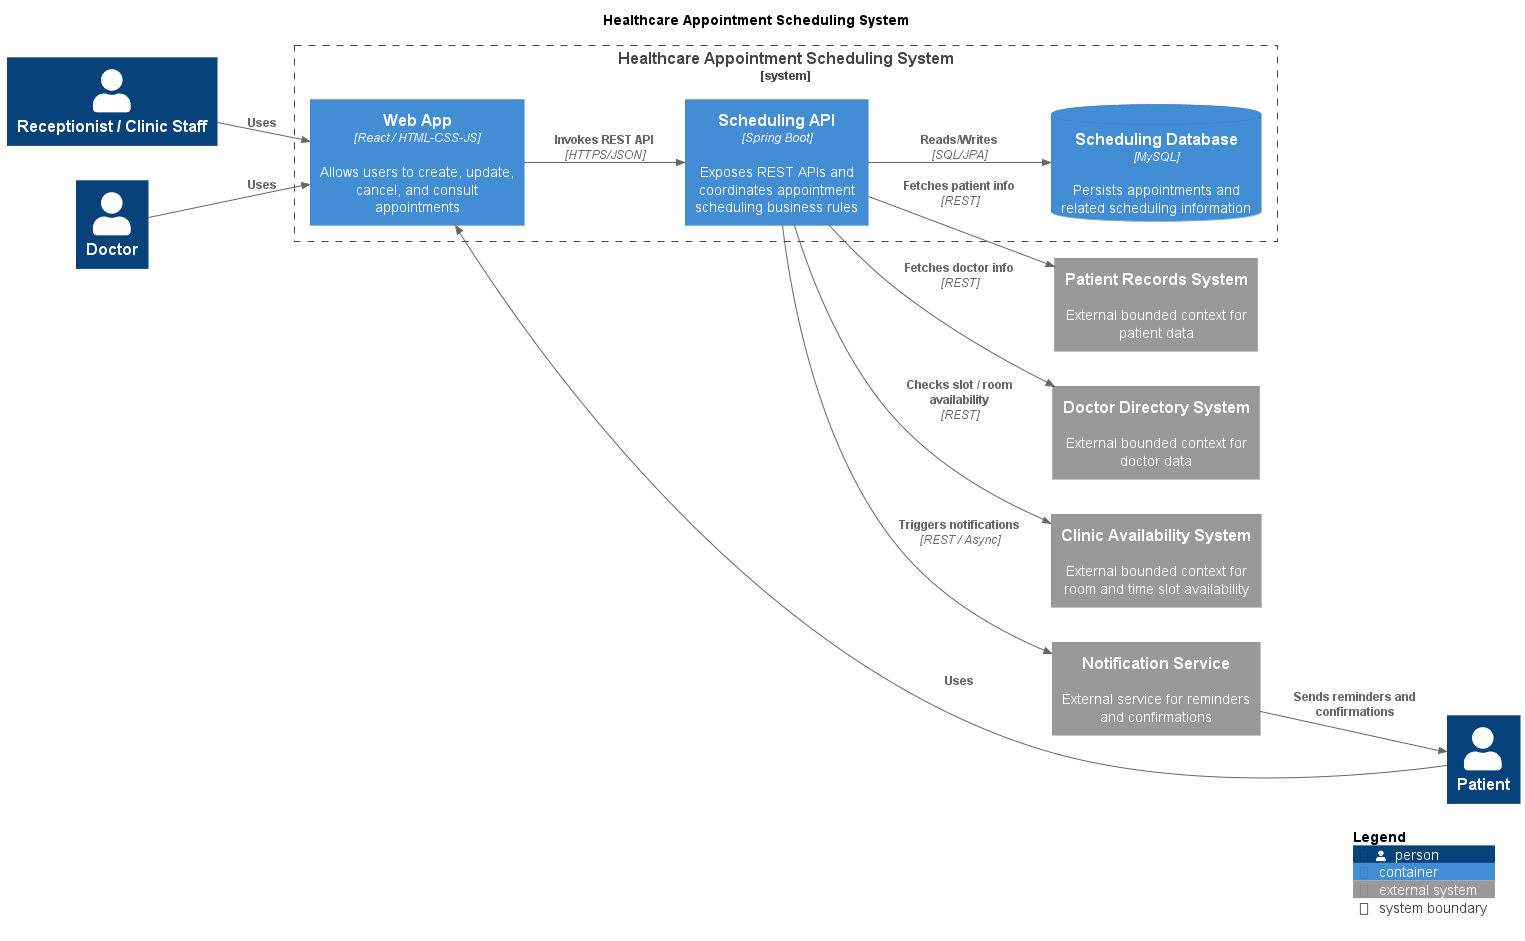

The diagram above was rendered by PlantUML. Its source (embedded in the PNG):
@startuml
!includeurl https://raw.githubusercontent.com/plantuml-stdlib/C4-PlantUML/master/C4_Container.puml

title Level 2 - Container Diagram
title Healthcare Appointment Scheduling System

LAYOUT_LEFT_RIGHT()

Person(patient, "Patient")
Person(staff, "Receptionist / Clinic Staff")
Person(doctor, "Doctor")

System_Boundary(system, "Healthcare Appointment Scheduling System") {
    Container(web, "Web App", "React / HTML-CSS-JS", "Allows users to create, update, cancel, and consult appointments")
    Container(app, "Scheduling API", "Spring Boot", "Exposes REST APIs and coordinates appointment scheduling business rules")
    ContainerDb(database, "Scheduling Database", "MySQL", "Persists appointments and related scheduling information")
}

System_Ext(prs, "Patient Records System", "External bounded context for patient data")
System_Ext(dds, "Doctor Directory System", "External bounded context for doctor data")
System_Ext(cas, "Clinic Availability System", "External bounded context for room and time slot availability")
System_Ext(ns, "Notification Service", "External service for reminders and confirmations")

Rel(patient, web, "Uses")
Rel(staff, web, "Uses")
Rel(doctor, web, "Uses")

Rel(web, app, "Invokes REST API", "HTTPS/JSON")
Rel(app, database, "Reads/Writes", "SQL/JPA")

Rel(app, prs, "Fetches patient info", "REST")
Rel(app, dds, "Fetches doctor info", "REST")
Rel(app, cas, "Checks slot / room availability", "REST")
Rel(app, ns, "Triggers notifications", "REST / Async")

Rel(ns, patient, "Sends reminders and confirmations")

SHOW_LEGEND()
@enduml